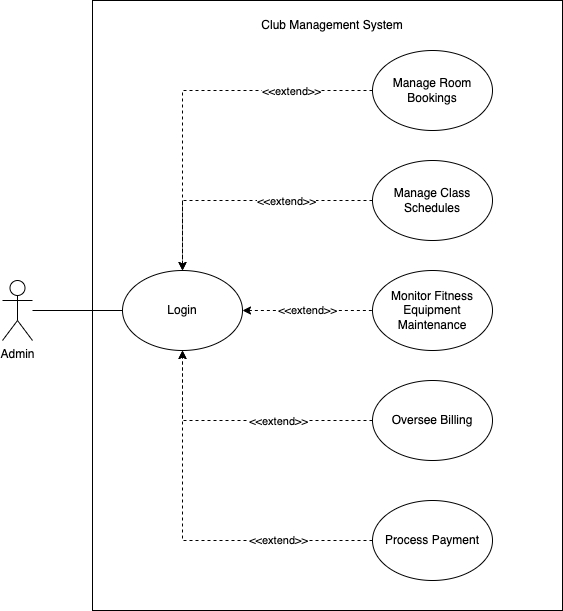

The diagram above was exported from draw.io. Its source (the exported page's mxGraphModel, read from the mxfile embedded in the PNG):
<mxGraphModel dx="544" dy="480" grid="1" gridSize="10" guides="1" tooltips="1" connect="1" arrows="1" fold="1" page="1" pageScale="1" pageWidth="827" pageHeight="1169" math="0" shadow="0">
  <root>
    <mxCell id="0" />
    <mxCell id="1" parent="0" />
    <mxCell id="2" value="" style="rounded=0;whiteSpace=wrap;html=1;" vertex="1" parent="1">
      <mxGeometry x="210" y="130" width="470" height="610" as="geometry" />
    </mxCell>
    <mxCell id="3" value="Admin" style="shape=umlActor;verticalLabelPosition=bottom;verticalAlign=top;html=1;outlineConnect=0;" vertex="1" parent="1">
      <mxGeometry x="120" y="410" width="30" height="60" as="geometry" />
    </mxCell>
    <mxCell id="4" value="&amp;lt;&amp;lt;extend&amp;gt;&amp;gt;" style="edgeStyle=orthogonalEdgeStyle;rounded=0;orthogonalLoop=1;jettySize=auto;html=1;entryX=0;entryY=0.5;entryDx=0;entryDy=0;endArrow=none;endFill=0;startArrow=classic;startFill=1;dashed=1;" edge="1" parent="1" source="6" target="10">
      <mxGeometry relative="1" as="geometry" />
    </mxCell>
    <mxCell id="5" style="edgeStyle=orthogonalEdgeStyle;rounded=0;orthogonalLoop=1;jettySize=auto;html=1;endArrow=none;endFill=0;" edge="1" parent="1" source="6" target="3">
      <mxGeometry relative="1" as="geometry" />
    </mxCell>
    <mxCell id="6" value="Login" style="ellipse;whiteSpace=wrap;html=1;" vertex="1" parent="1">
      <mxGeometry x="240" y="400" width="120" height="80" as="geometry" />
    </mxCell>
    <mxCell id="7" style="edgeStyle=orthogonalEdgeStyle;rounded=0;orthogonalLoop=1;jettySize=auto;html=1;dashed=1;" edge="1" parent="1" source="9">
      <mxGeometry relative="1" as="geometry">
        <mxPoint x="300" y="400" as="targetPoint" />
      </mxGeometry>
    </mxCell>
    <mxCell id="8" value="&amp;lt;&amp;lt;extend&amp;gt;&amp;gt;" style="edgeLabel;html=1;align=center;verticalAlign=middle;resizable=0;points=[];" vertex="1" connectable="0" parent="7">
      <mxGeometry x="-0.5541" y="-1" relative="1" as="geometry">
        <mxPoint y="1" as="offset" />
      </mxGeometry>
    </mxCell>
    <mxCell id="9" value="Manage Room Bookings" style="ellipse;whiteSpace=wrap;html=1;" vertex="1" parent="1">
      <mxGeometry x="490" y="180" width="120" height="80" as="geometry" />
    </mxCell>
    <mxCell id="10" value="Monitor Fitness Equipment Maintenance" style="ellipse;whiteSpace=wrap;html=1;" vertex="1" parent="1">
      <mxGeometry x="490" y="400" width="120" height="80" as="geometry" />
    </mxCell>
    <mxCell id="11" style="edgeStyle=orthogonalEdgeStyle;rounded=0;orthogonalLoop=1;jettySize=auto;html=1;entryX=0.5;entryY=0;entryDx=0;entryDy=0;dashed=1;" edge="1" parent="1" source="13" target="6">
      <mxGeometry relative="1" as="geometry" />
    </mxCell>
    <mxCell id="12" value="&amp;lt;&amp;lt;extend&amp;gt;&amp;gt;" style="edgeLabel;html=1;align=center;verticalAlign=middle;resizable=0;points=[];" vertex="1" connectable="0" parent="11">
      <mxGeometry x="-0.33" relative="1" as="geometry">
        <mxPoint as="offset" />
      </mxGeometry>
    </mxCell>
    <mxCell id="13" value="Manage Class Schedules" style="ellipse;whiteSpace=wrap;html=1;" vertex="1" parent="1">
      <mxGeometry x="490" y="290" width="120" height="80" as="geometry" />
    </mxCell>
    <mxCell id="14" style="edgeStyle=orthogonalEdgeStyle;rounded=0;orthogonalLoop=1;jettySize=auto;html=1;dashed=1;" edge="1" parent="1" source="16">
      <mxGeometry relative="1" as="geometry">
        <mxPoint x="300" y="480" as="targetPoint" />
      </mxGeometry>
    </mxCell>
    <mxCell id="15" value="&amp;lt;&amp;lt;extend&amp;gt;&amp;gt;" style="edgeLabel;html=1;align=center;verticalAlign=middle;resizable=0;points=[];" vertex="1" connectable="0" parent="14">
      <mxGeometry x="-0.4993" y="-1" relative="1" as="geometry">
        <mxPoint as="offset" />
      </mxGeometry>
    </mxCell>
    <mxCell id="16" value="Process Payment" style="ellipse;whiteSpace=wrap;html=1;" vertex="1" parent="1">
      <mxGeometry x="490" y="630" width="120" height="80" as="geometry" />
    </mxCell>
    <mxCell id="17" style="edgeStyle=orthogonalEdgeStyle;rounded=0;orthogonalLoop=1;jettySize=auto;html=1;exitX=0;exitY=0.5;exitDx=0;exitDy=0;entryX=0.5;entryY=1;entryDx=0;entryDy=0;dashed=1;" edge="1" parent="1" source="19" target="6">
      <mxGeometry relative="1" as="geometry" />
    </mxCell>
    <mxCell id="18" value="&amp;lt;&amp;lt;extend&amp;gt;&amp;gt;" style="edgeLabel;html=1;align=center;verticalAlign=middle;resizable=0;points=[];" vertex="1" connectable="0" parent="17">
      <mxGeometry x="-0.2692" relative="1" as="geometry">
        <mxPoint as="offset" />
      </mxGeometry>
    </mxCell>
    <mxCell id="19" value="Oversee Billing" style="ellipse;whiteSpace=wrap;html=1;" vertex="1" parent="1">
      <mxGeometry x="490" y="510" width="120" height="80" as="geometry" />
    </mxCell>
    <mxCell id="20" value="Club Management System" style="text;html=1;align=center;verticalAlign=middle;whiteSpace=wrap;rounded=0;" vertex="1" parent="1">
      <mxGeometry x="360" y="140" width="180" height="30" as="geometry" />
    </mxCell>
  </root>
</mxGraphModel>